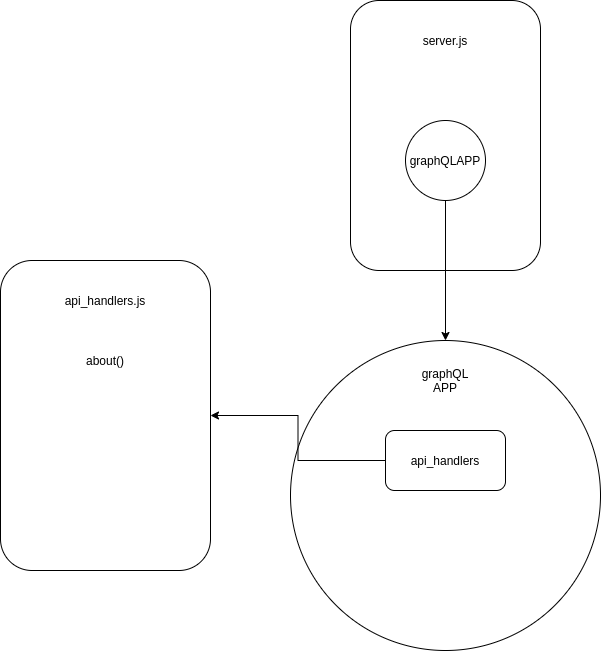

The diagram above was exported from draw.io. Its source (the exported page's mxGraphModel, read from the mxfile embedded in the PNG):
<mxGraphModel dx="1060" dy="544" grid="1" gridSize="10" guides="1" tooltips="1" connect="1" arrows="1" fold="1" page="1" pageScale="1" pageWidth="827" pageHeight="1169" math="0" shadow="0">
  <root>
    <mxCell id="0" />
    <mxCell id="1" parent="0" />
    <mxCell id="2" value="" style="rounded=1;whiteSpace=wrap;html=1;" vertex="1" parent="1">
      <mxGeometry x="380" y="120" width="190" height="270" as="geometry" />
    </mxCell>
    <mxCell id="3" value="server.js" style="text;html=1;strokeColor=none;fillColor=none;align=center;verticalAlign=middle;whiteSpace=wrap;rounded=0;" vertex="1" parent="1">
      <mxGeometry x="455" y="150" width="40" height="20" as="geometry" />
    </mxCell>
    <mxCell id="5" style="edgeStyle=orthogonalEdgeStyle;rounded=0;orthogonalLoop=1;jettySize=auto;html=1;" edge="1" parent="1" source="4" target="6">
      <mxGeometry relative="1" as="geometry">
        <mxPoint x="475" y="450" as="targetPoint" />
      </mxGeometry>
    </mxCell>
    <mxCell id="4" value="graphQLAPP" style="ellipse;whiteSpace=wrap;html=1;aspect=fixed;" vertex="1" parent="1">
      <mxGeometry x="435" y="240" width="80" height="80" as="geometry" />
    </mxCell>
    <mxCell id="6" value="" style="ellipse;whiteSpace=wrap;html=1;aspect=fixed;" vertex="1" parent="1">
      <mxGeometry x="320" y="460" width="310" height="310" as="geometry" />
    </mxCell>
    <mxCell id="7" value="graphQL APP" style="text;html=1;strokeColor=none;fillColor=none;align=center;verticalAlign=middle;whiteSpace=wrap;rounded=0;" vertex="1" parent="1">
      <mxGeometry x="455" y="490" width="40" height="20" as="geometry" />
    </mxCell>
    <mxCell id="11" style="edgeStyle=orthogonalEdgeStyle;rounded=0;orthogonalLoop=1;jettySize=auto;html=1;" edge="1" parent="1" source="10" target="12">
      <mxGeometry relative="1" as="geometry">
        <mxPoint x="230" y="580" as="targetPoint" />
      </mxGeometry>
    </mxCell>
    <mxCell id="10" value="api_handlers" style="rounded=1;whiteSpace=wrap;html=1;" vertex="1" parent="1">
      <mxGeometry x="415" y="550" width="120" height="60" as="geometry" />
    </mxCell>
    <mxCell id="12" value="" style="rounded=1;whiteSpace=wrap;html=1;" vertex="1" parent="1">
      <mxGeometry x="30" y="380" width="210" height="310" as="geometry" />
    </mxCell>
    <mxCell id="13" value="api_handlers.js" style="text;html=1;strokeColor=none;fillColor=none;align=center;verticalAlign=middle;whiteSpace=wrap;rounded=0;" vertex="1" parent="1">
      <mxGeometry x="115" y="410" width="40" height="20" as="geometry" />
    </mxCell>
    <mxCell id="14" value="about()" style="text;html=1;strokeColor=none;fillColor=none;align=center;verticalAlign=middle;whiteSpace=wrap;rounded=0;" vertex="1" parent="1">
      <mxGeometry x="115" y="470" width="40" height="20" as="geometry" />
    </mxCell>
  </root>
</mxGraphModel>